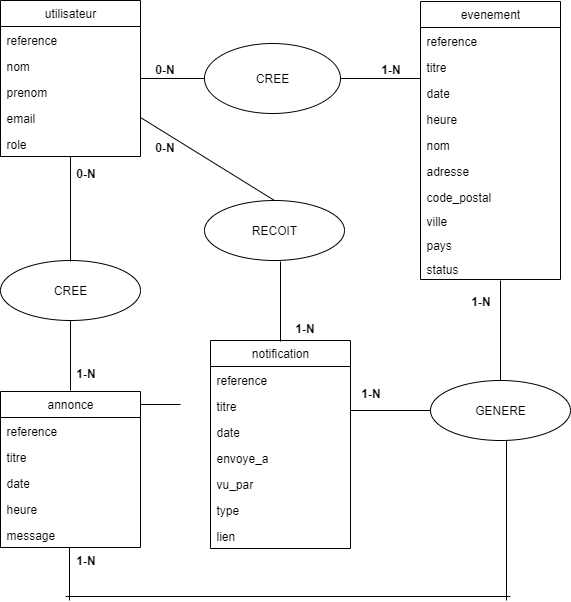

The diagram above was exported from draw.io. Its source (the exported page's mxGraphModel, read from the mxfile embedded in the PNG):
<mxGraphModel dx="1047" dy="868" grid="1" gridSize="10" guides="1" tooltips="1" connect="1" arrows="1" fold="1" page="1" pageScale="1" pageWidth="827" pageHeight="1169" math="0" shadow="0">
  <root>
    <mxCell id="0" />
    <mxCell id="1" parent="0" />
    <mxCell id="lU027zyU52IqYh1XEg5g-1" value="utilisateur" style="swimlane;fontStyle=0;childLayout=stackLayout;horizontal=1;startSize=26;fillColor=none;horizontalStack=0;resizeParent=1;resizeParentMax=0;resizeLast=0;collapsible=1;marginBottom=0;whiteSpace=wrap;html=1;" parent="1" vertex="1">
      <mxGeometry x="70" y="120" width="140" height="156" as="geometry" />
    </mxCell>
    <mxCell id="4k0gmF29_KpWHQ6ez3q7-1" value="reference" style="text;strokeColor=none;fillColor=none;align=left;verticalAlign=top;spacingLeft=4;spacingRight=4;overflow=hidden;rotatable=0;points=[[0,0.5],[1,0.5]];portConstraint=eastwest;whiteSpace=wrap;html=1;" parent="lU027zyU52IqYh1XEg5g-1" vertex="1">
      <mxGeometry y="26" width="140" height="26" as="geometry" />
    </mxCell>
    <mxCell id="4k0gmF29_KpWHQ6ez3q7-22" value="nom" style="text;strokeColor=none;fillColor=none;align=left;verticalAlign=top;spacingLeft=4;spacingRight=4;overflow=hidden;rotatable=0;points=[[0,0.5],[1,0.5]];portConstraint=eastwest;whiteSpace=wrap;html=1;" parent="lU027zyU52IqYh1XEg5g-1" vertex="1">
      <mxGeometry y="52" width="140" height="26" as="geometry" />
    </mxCell>
    <mxCell id="lU027zyU52IqYh1XEg5g-3" value="prenom" style="text;strokeColor=none;fillColor=none;align=left;verticalAlign=top;spacingLeft=4;spacingRight=4;overflow=hidden;rotatable=0;points=[[0,0.5],[1,0.5]];portConstraint=eastwest;whiteSpace=wrap;html=1;" parent="lU027zyU52IqYh1XEg5g-1" vertex="1">
      <mxGeometry y="78" width="140" height="26" as="geometry" />
    </mxCell>
    <mxCell id="lU027zyU52IqYh1XEg5g-4" value="email" style="text;strokeColor=none;fillColor=none;align=left;verticalAlign=top;spacingLeft=4;spacingRight=4;overflow=hidden;rotatable=0;points=[[0,0.5],[1,0.5]];portConstraint=eastwest;whiteSpace=wrap;html=1;" parent="lU027zyU52IqYh1XEg5g-1" vertex="1">
      <mxGeometry y="104" width="140" height="26" as="geometry" />
    </mxCell>
    <mxCell id="lU027zyU52IqYh1XEg5g-5" value="role" style="text;strokeColor=none;fillColor=none;align=left;verticalAlign=top;spacingLeft=4;spacingRight=4;overflow=hidden;rotatable=0;points=[[0,0.5],[1,0.5]];portConstraint=eastwest;whiteSpace=wrap;html=1;" parent="lU027zyU52IqYh1XEg5g-1" vertex="1">
      <mxGeometry y="130" width="140" height="26" as="geometry" />
    </mxCell>
    <mxCell id="lU027zyU52IqYh1XEg5g-6" value="evenement" style="swimlane;fontStyle=0;childLayout=stackLayout;horizontal=1;startSize=26;fillColor=none;horizontalStack=0;resizeParent=1;resizeParentMax=0;resizeLast=0;collapsible=1;marginBottom=0;whiteSpace=wrap;html=1;" parent="1" vertex="1">
      <mxGeometry x="490" y="121" width="140" height="278" as="geometry" />
    </mxCell>
    <mxCell id="4k0gmF29_KpWHQ6ez3q7-23" value="reference" style="text;strokeColor=none;fillColor=none;align=left;verticalAlign=top;spacingLeft=4;spacingRight=4;overflow=hidden;rotatable=0;points=[[0,0.5],[1,0.5]];portConstraint=eastwest;whiteSpace=wrap;html=1;" parent="lU027zyU52IqYh1XEg5g-6" vertex="1">
      <mxGeometry y="26" width="140" height="26" as="geometry" />
    </mxCell>
    <mxCell id="lU027zyU52IqYh1XEg5g-7" value="titre" style="text;strokeColor=none;fillColor=none;align=left;verticalAlign=top;spacingLeft=4;spacingRight=4;overflow=hidden;rotatable=0;points=[[0,0.5],[1,0.5]];portConstraint=eastwest;whiteSpace=wrap;html=1;" parent="lU027zyU52IqYh1XEg5g-6" vertex="1">
      <mxGeometry y="52" width="140" height="26" as="geometry" />
    </mxCell>
    <mxCell id="lU027zyU52IqYh1XEg5g-8" value="date" style="text;strokeColor=none;fillColor=none;align=left;verticalAlign=top;spacingLeft=4;spacingRight=4;overflow=hidden;rotatable=0;points=[[0,0.5],[1,0.5]];portConstraint=eastwest;whiteSpace=wrap;html=1;" parent="lU027zyU52IqYh1XEg5g-6" vertex="1">
      <mxGeometry y="78" width="140" height="26" as="geometry" />
    </mxCell>
    <mxCell id="lU027zyU52IqYh1XEg5g-9" value="heure" style="text;strokeColor=none;fillColor=none;align=left;verticalAlign=top;spacingLeft=4;spacingRight=4;overflow=hidden;rotatable=0;points=[[0,0.5],[1,0.5]];portConstraint=eastwest;whiteSpace=wrap;html=1;" parent="lU027zyU52IqYh1XEg5g-6" vertex="1">
      <mxGeometry y="104" width="140" height="26" as="geometry" />
    </mxCell>
    <mxCell id="lU027zyU52IqYh1XEg5g-10" value="nom" style="text;strokeColor=none;fillColor=none;align=left;verticalAlign=top;spacingLeft=4;spacingRight=4;overflow=hidden;rotatable=0;points=[[0,0.5],[1,0.5]];portConstraint=eastwest;whiteSpace=wrap;html=1;" parent="lU027zyU52IqYh1XEg5g-6" vertex="1">
      <mxGeometry y="130" width="140" height="26" as="geometry" />
    </mxCell>
    <mxCell id="4k0gmF29_KpWHQ6ez3q7-2" value="adresse" style="text;strokeColor=none;fillColor=none;align=left;verticalAlign=top;spacingLeft=4;spacingRight=4;overflow=hidden;rotatable=0;points=[[0,0.5],[1,0.5]];portConstraint=eastwest;whiteSpace=wrap;html=1;" parent="lU027zyU52IqYh1XEg5g-6" vertex="1">
      <mxGeometry y="156" width="140" height="26" as="geometry" />
    </mxCell>
    <mxCell id="4k0gmF29_KpWHQ6ez3q7-3" value="&lt;div&gt;code_postal&lt;/div&gt;" style="text;strokeColor=none;fillColor=none;align=left;verticalAlign=top;spacingLeft=4;spacingRight=4;overflow=hidden;rotatable=0;points=[[0,0.5],[1,0.5]];portConstraint=eastwest;whiteSpace=wrap;html=1;" parent="lU027zyU52IqYh1XEg5g-6" vertex="1">
      <mxGeometry y="182" width="140" height="24" as="geometry" />
    </mxCell>
    <mxCell id="4k0gmF29_KpWHQ6ez3q7-4" value="&lt;div&gt;ville&lt;/div&gt;" style="text;strokeColor=none;fillColor=none;align=left;verticalAlign=top;spacingLeft=4;spacingRight=4;overflow=hidden;rotatable=0;points=[[0,0.5],[1,0.5]];portConstraint=eastwest;whiteSpace=wrap;html=1;" parent="lU027zyU52IqYh1XEg5g-6" vertex="1">
      <mxGeometry y="206" width="140" height="24" as="geometry" />
    </mxCell>
    <mxCell id="4k0gmF29_KpWHQ6ez3q7-20" value="&lt;div&gt;pays&lt;/div&gt;" style="text;strokeColor=none;fillColor=none;align=left;verticalAlign=top;spacingLeft=4;spacingRight=4;overflow=hidden;rotatable=0;points=[[0,0.5],[1,0.5]];portConstraint=eastwest;whiteSpace=wrap;html=1;" parent="lU027zyU52IqYh1XEg5g-6" vertex="1">
      <mxGeometry y="230" width="140" height="24" as="geometry" />
    </mxCell>
    <mxCell id="4k0gmF29_KpWHQ6ez3q7-5" value="status" style="text;strokeColor=none;fillColor=none;align=left;verticalAlign=top;spacingLeft=4;spacingRight=4;overflow=hidden;rotatable=0;points=[[0,0.5],[1,0.5]];portConstraint=eastwest;whiteSpace=wrap;html=1;" parent="lU027zyU52IqYh1XEg5g-6" vertex="1">
      <mxGeometry y="254" width="140" height="24" as="geometry" />
    </mxCell>
    <mxCell id="4k0gmF29_KpWHQ6ez3q7-7" value="CREE" style="ellipse;whiteSpace=wrap;html=1;" parent="1" vertex="1">
      <mxGeometry x="274" y="163" width="136" height="70" as="geometry" />
    </mxCell>
    <mxCell id="4k0gmF29_KpWHQ6ez3q7-8" value="" style="line;strokeWidth=1;fillColor=none;align=left;verticalAlign=middle;spacingTop=-1;spacingLeft=3;spacingRight=3;rotatable=0;labelPosition=right;points=[];portConstraint=eastwest;strokeColor=inherit;" parent="1" vertex="1">
      <mxGeometry x="210" y="194" width="64" height="8" as="geometry" />
    </mxCell>
    <mxCell id="4k0gmF29_KpWHQ6ez3q7-9" value="" style="line;strokeWidth=1;fillColor=none;align=left;verticalAlign=middle;spacingTop=-1;spacingLeft=3;spacingRight=3;rotatable=0;labelPosition=right;points=[];portConstraint=eastwest;strokeColor=inherit;" parent="1" vertex="1">
      <mxGeometry x="410" y="194" width="80" height="8" as="geometry" />
    </mxCell>
    <mxCell id="4k0gmF29_KpWHQ6ez3q7-10" value="0-N" style="text;align=center;fontStyle=1;verticalAlign=middle;spacingLeft=3;spacingRight=3;strokeColor=none;rotatable=0;points=[[0,0.5],[1,0.5]];portConstraint=eastwest;html=1;" parent="1" vertex="1">
      <mxGeometry x="115" y="280" width="80" height="26" as="geometry" />
    </mxCell>
    <mxCell id="4k0gmF29_KpWHQ6ez3q7-11" value="1-N" style="text;align=center;fontStyle=1;verticalAlign=middle;spacingLeft=3;spacingRight=3;strokeColor=none;rotatable=0;points=[[0,0.5],[1,0.5]];portConstraint=eastwest;html=1;" parent="1" vertex="1">
      <mxGeometry x="420" y="176" width="80" height="26" as="geometry" />
    </mxCell>
    <mxCell id="4k0gmF29_KpWHQ6ez3q7-12" value="annonce" style="swimlane;fontStyle=0;childLayout=stackLayout;horizontal=1;startSize=26;fillColor=none;horizontalStack=0;resizeParent=1;resizeParentMax=0;resizeLast=0;collapsible=1;marginBottom=0;whiteSpace=wrap;html=1;" parent="1" vertex="1">
      <mxGeometry x="70" y="511" width="140" height="156" as="geometry" />
    </mxCell>
    <mxCell id="4k0gmF29_KpWHQ6ez3q7-13" value="reference" style="text;strokeColor=none;fillColor=none;align=left;verticalAlign=top;spacingLeft=4;spacingRight=4;overflow=hidden;rotatable=0;points=[[0,0.5],[1,0.5]];portConstraint=eastwest;whiteSpace=wrap;html=1;" parent="4k0gmF29_KpWHQ6ez3q7-12" vertex="1">
      <mxGeometry y="26" width="140" height="26" as="geometry" />
    </mxCell>
    <mxCell id="4k0gmF29_KpWHQ6ez3q7-14" value="titre" style="text;strokeColor=none;fillColor=none;align=left;verticalAlign=top;spacingLeft=4;spacingRight=4;overflow=hidden;rotatable=0;points=[[0,0.5],[1,0.5]];portConstraint=eastwest;whiteSpace=wrap;html=1;" parent="4k0gmF29_KpWHQ6ez3q7-12" vertex="1">
      <mxGeometry y="52" width="140" height="26" as="geometry" />
    </mxCell>
    <mxCell id="4k0gmF29_KpWHQ6ez3q7-15" value="date" style="text;strokeColor=none;fillColor=none;align=left;verticalAlign=top;spacingLeft=4;spacingRight=4;overflow=hidden;rotatable=0;points=[[0,0.5],[1,0.5]];portConstraint=eastwest;whiteSpace=wrap;html=1;" parent="4k0gmF29_KpWHQ6ez3q7-12" vertex="1">
      <mxGeometry y="78" width="140" height="26" as="geometry" />
    </mxCell>
    <mxCell id="4k0gmF29_KpWHQ6ez3q7-25" value="heure" style="text;strokeColor=none;fillColor=none;align=left;verticalAlign=top;spacingLeft=4;spacingRight=4;overflow=hidden;rotatable=0;points=[[0,0.5],[1,0.5]];portConstraint=eastwest;whiteSpace=wrap;html=1;" parent="4k0gmF29_KpWHQ6ez3q7-12" vertex="1">
      <mxGeometry y="104" width="140" height="26" as="geometry" />
    </mxCell>
    <mxCell id="4k0gmF29_KpWHQ6ez3q7-24" value="message" style="text;strokeColor=none;fillColor=none;align=left;verticalAlign=top;spacingLeft=4;spacingRight=4;overflow=hidden;rotatable=0;points=[[0,0.5],[1,0.5]];portConstraint=eastwest;whiteSpace=wrap;html=1;" parent="4k0gmF29_KpWHQ6ez3q7-12" vertex="1">
      <mxGeometry y="130" width="140" height="26" as="geometry" />
    </mxCell>
    <mxCell id="4k0gmF29_KpWHQ6ez3q7-16" value="CREE" style="ellipse;whiteSpace=wrap;html=1;" parent="1" vertex="1">
      <mxGeometry x="70" y="380" width="140" height="60" as="geometry" />
    </mxCell>
    <mxCell id="4k0gmF29_KpWHQ6ez3q7-17" value="" style="line;strokeWidth=1;fillColor=none;align=left;verticalAlign=middle;spacingTop=-1;spacingLeft=3;spacingRight=3;rotatable=0;labelPosition=right;points=[];portConstraint=eastwest;strokeColor=inherit;flipV=1;flipH=1;direction=south;" parent="1" vertex="1">
      <mxGeometry x="136" y="440" width="8" height="70" as="geometry" />
    </mxCell>
    <mxCell id="4k0gmF29_KpWHQ6ez3q7-18" value="" style="line;strokeWidth=1;fillColor=none;align=left;verticalAlign=middle;spacingTop=-1;spacingLeft=3;spacingRight=3;rotatable=0;labelPosition=right;points=[];portConstraint=eastwest;strokeColor=inherit;direction=south;" parent="1" vertex="1">
      <mxGeometry x="136" y="276" width="8" height="105" as="geometry" />
    </mxCell>
    <mxCell id="4k0gmF29_KpWHQ6ez3q7-19" value="1-N" style="text;align=center;fontStyle=1;verticalAlign=middle;spacingLeft=3;spacingRight=3;strokeColor=none;rotatable=0;points=[[0,0.5],[1,0.5]];portConstraint=eastwest;html=1;" parent="1" vertex="1">
      <mxGeometry x="115" y="480" width="80" height="26" as="geometry" />
    </mxCell>
    <mxCell id="4k0gmF29_KpWHQ6ez3q7-21" value="0-N" style="text;align=center;fontStyle=1;verticalAlign=middle;spacingLeft=3;spacingRight=3;strokeColor=none;rotatable=0;points=[[0,0.5],[1,0.5]];portConstraint=eastwest;html=1;" parent="1" vertex="1">
      <mxGeometry x="194" y="176" width="80" height="26" as="geometry" />
    </mxCell>
    <mxCell id="WDQoUQ0Ooh-6JGiuLczw-1" value="RECOIT" style="ellipse;whiteSpace=wrap;html=1;" vertex="1" parent="1">
      <mxGeometry x="274" y="320" width="140" height="60" as="geometry" />
    </mxCell>
    <mxCell id="WDQoUQ0Ooh-6JGiuLczw-8" value="notification" style="swimlane;fontStyle=0;childLayout=stackLayout;horizontal=1;startSize=26;fillColor=none;horizontalStack=0;resizeParent=1;resizeParentMax=0;resizeLast=0;collapsible=1;marginBottom=0;whiteSpace=wrap;html=1;" vertex="1" parent="1">
      <mxGeometry x="280" y="460" width="140" height="208" as="geometry" />
    </mxCell>
    <mxCell id="WDQoUQ0Ooh-6JGiuLczw-9" value="reference" style="text;strokeColor=none;fillColor=none;align=left;verticalAlign=top;spacingLeft=4;spacingRight=4;overflow=hidden;rotatable=0;points=[[0,0.5],[1,0.5]];portConstraint=eastwest;whiteSpace=wrap;html=1;" vertex="1" parent="WDQoUQ0Ooh-6JGiuLczw-8">
      <mxGeometry y="26" width="140" height="26" as="geometry" />
    </mxCell>
    <mxCell id="WDQoUQ0Ooh-6JGiuLczw-10" value="titre" style="text;strokeColor=none;fillColor=none;align=left;verticalAlign=top;spacingLeft=4;spacingRight=4;overflow=hidden;rotatable=0;points=[[0,0.5],[1,0.5]];portConstraint=eastwest;whiteSpace=wrap;html=1;" vertex="1" parent="WDQoUQ0Ooh-6JGiuLczw-8">
      <mxGeometry y="52" width="140" height="26" as="geometry" />
    </mxCell>
    <mxCell id="WDQoUQ0Ooh-6JGiuLczw-11" value="date" style="text;strokeColor=none;fillColor=none;align=left;verticalAlign=top;spacingLeft=4;spacingRight=4;overflow=hidden;rotatable=0;points=[[0,0.5],[1,0.5]];portConstraint=eastwest;whiteSpace=wrap;html=1;" vertex="1" parent="WDQoUQ0Ooh-6JGiuLczw-8">
      <mxGeometry y="78" width="140" height="26" as="geometry" />
    </mxCell>
    <mxCell id="WDQoUQ0Ooh-6JGiuLczw-13" value="envoye_a" style="text;strokeColor=none;fillColor=none;align=left;verticalAlign=top;spacingLeft=4;spacingRight=4;overflow=hidden;rotatable=0;points=[[0,0.5],[1,0.5]];portConstraint=eastwest;whiteSpace=wrap;html=1;" vertex="1" parent="WDQoUQ0Ooh-6JGiuLczw-8">
      <mxGeometry y="104" width="140" height="26" as="geometry" />
    </mxCell>
    <mxCell id="WDQoUQ0Ooh-6JGiuLczw-12" value="vu_par" style="text;strokeColor=none;fillColor=none;align=left;verticalAlign=top;spacingLeft=4;spacingRight=4;overflow=hidden;rotatable=0;points=[[0,0.5],[1,0.5]];portConstraint=eastwest;whiteSpace=wrap;html=1;" vertex="1" parent="WDQoUQ0Ooh-6JGiuLczw-8">
      <mxGeometry y="130" width="140" height="26" as="geometry" />
    </mxCell>
    <mxCell id="WDQoUQ0Ooh-6JGiuLczw-26" value="type" style="text;strokeColor=none;fillColor=none;align=left;verticalAlign=top;spacingLeft=4;spacingRight=4;overflow=hidden;rotatable=0;points=[[0,0.5],[1,0.5]];portConstraint=eastwest;whiteSpace=wrap;html=1;" vertex="1" parent="WDQoUQ0Ooh-6JGiuLczw-8">
      <mxGeometry y="156" width="140" height="26" as="geometry" />
    </mxCell>
    <mxCell id="WDQoUQ0Ooh-6JGiuLczw-27" value="lien" style="text;strokeColor=none;fillColor=none;align=left;verticalAlign=top;spacingLeft=4;spacingRight=4;overflow=hidden;rotatable=0;points=[[0,0.5],[1,0.5]];portConstraint=eastwest;whiteSpace=wrap;html=1;" vertex="1" parent="WDQoUQ0Ooh-6JGiuLczw-8">
      <mxGeometry y="182" width="140" height="26" as="geometry" />
    </mxCell>
    <mxCell id="WDQoUQ0Ooh-6JGiuLczw-14" value="GENERE" style="ellipse;whiteSpace=wrap;html=1;" vertex="1" parent="1">
      <mxGeometry x="500" y="500" width="140" height="60" as="geometry" />
    </mxCell>
    <mxCell id="WDQoUQ0Ooh-6JGiuLczw-15" value="" style="endArrow=none;html=1;rounded=0;entryX=1;entryY=0.5;entryDx=0;entryDy=0;exitX=0.5;exitY=0;exitDx=0;exitDy=0;" edge="1" parent="1" source="WDQoUQ0Ooh-6JGiuLczw-1" target="lU027zyU52IqYh1XEg5g-4">
      <mxGeometry width="50" height="50" relative="1" as="geometry">
        <mxPoint x="320" y="410" as="sourcePoint" />
        <mxPoint x="270" y="360" as="targetPoint" />
      </mxGeometry>
    </mxCell>
    <mxCell id="WDQoUQ0Ooh-6JGiuLczw-16" value="" style="line;strokeWidth=1;fillColor=none;align=left;verticalAlign=middle;spacingTop=-1;spacingLeft=3;spacingRight=3;rotatable=0;labelPosition=right;points=[];portConstraint=eastwest;strokeColor=inherit;direction=south;" vertex="1" parent="1">
      <mxGeometry x="346" y="381" width="8" height="80" as="geometry" />
    </mxCell>
    <mxCell id="WDQoUQ0Ooh-6JGiuLczw-17" value="0-N" style="text;align=center;fontStyle=1;verticalAlign=middle;spacingLeft=3;spacingRight=3;strokeColor=none;rotatable=0;points=[[0,0.5],[1,0.5]];portConstraint=eastwest;html=1;" vertex="1" parent="1">
      <mxGeometry x="194" y="254" width="80" height="26" as="geometry" />
    </mxCell>
    <mxCell id="WDQoUQ0Ooh-6JGiuLczw-19" value="1-N" style="text;align=center;fontStyle=1;verticalAlign=middle;spacingLeft=3;spacingRight=3;strokeColor=none;rotatable=0;points=[[0,0.5],[1,0.5]];portConstraint=eastwest;html=1;" vertex="1" parent="1">
      <mxGeometry x="334" y="435" width="80" height="26" as="geometry" />
    </mxCell>
    <mxCell id="WDQoUQ0Ooh-6JGiuLczw-21" value="" style="line;strokeWidth=1;fillColor=none;align=left;verticalAlign=middle;spacingTop=-1;spacingLeft=3;spacingRight=3;rotatable=0;labelPosition=right;points=[];portConstraint=eastwest;strokeColor=inherit;direction=south;" vertex="1" parent="1">
      <mxGeometry x="566" y="400" width="8" height="100" as="geometry" />
    </mxCell>
    <mxCell id="WDQoUQ0Ooh-6JGiuLczw-22" value="" style="line;strokeWidth=1;fillColor=none;align=left;verticalAlign=middle;spacingTop=-1;spacingLeft=3;spacingRight=3;rotatable=0;labelPosition=right;points=[];portConstraint=eastwest;strokeColor=inherit;" vertex="1" parent="1">
      <mxGeometry x="420" y="526" width="80" height="8" as="geometry" />
    </mxCell>
    <mxCell id="WDQoUQ0Ooh-6JGiuLczw-23" value="1-N" style="text;align=center;fontStyle=1;verticalAlign=middle;spacingLeft=3;spacingRight=3;strokeColor=none;rotatable=0;points=[[0,0.5],[1,0.5]];portConstraint=eastwest;html=1;" vertex="1" parent="1">
      <mxGeometry x="115" y="667" width="80" height="26" as="geometry" />
    </mxCell>
    <mxCell id="WDQoUQ0Ooh-6JGiuLczw-24" value="1-N" style="text;align=center;fontStyle=1;verticalAlign=middle;spacingLeft=3;spacingRight=3;strokeColor=none;rotatable=0;points=[[0,0.5],[1,0.5]];portConstraint=eastwest;html=1;" vertex="1" parent="1">
      <mxGeometry x="510" y="408" width="80" height="26" as="geometry" />
    </mxCell>
    <mxCell id="WDQoUQ0Ooh-6JGiuLczw-25" value="1-N" style="text;align=center;fontStyle=1;verticalAlign=middle;spacingLeft=3;spacingRight=3;strokeColor=none;rotatable=0;points=[[0,0.5],[1,0.5]];portConstraint=eastwest;html=1;" vertex="1" parent="1">
      <mxGeometry x="400" y="500" width="80" height="26" as="geometry" />
    </mxCell>
    <mxCell id="WDQoUQ0Ooh-6JGiuLczw-33" value="" style="line;strokeWidth=1;fillColor=none;align=left;verticalAlign=middle;spacingTop=-1;spacingLeft=3;spacingRight=3;rotatable=0;labelPosition=right;points=[];portConstraint=eastwest;strokeColor=inherit;" vertex="1" parent="1">
      <mxGeometry x="135" y="712" width="445" height="8" as="geometry" />
    </mxCell>
    <mxCell id="WDQoUQ0Ooh-6JGiuLczw-34" value="" style="line;strokeWidth=1;fillColor=none;align=left;verticalAlign=middle;spacingTop=-1;spacingLeft=3;spacingRight=3;rotatable=0;labelPosition=right;points=[];portConstraint=eastwest;strokeColor=inherit;" vertex="1" parent="1">
      <mxGeometry x="210" y="520" width="40" height="8" as="geometry" />
    </mxCell>
    <mxCell id="WDQoUQ0Ooh-6JGiuLczw-35" value="" style="line;strokeWidth=1;fillColor=none;align=left;verticalAlign=middle;spacingTop=-1;spacingLeft=3;spacingRight=3;rotatable=0;labelPosition=right;points=[];portConstraint=eastwest;strokeColor=inherit;direction=south;" vertex="1" parent="1">
      <mxGeometry x="572" y="560" width="8" height="160" as="geometry" />
    </mxCell>
    <mxCell id="WDQoUQ0Ooh-6JGiuLczw-36" value="" style="line;strokeWidth=1;fillColor=none;align=left;verticalAlign=middle;spacingTop=-1;spacingLeft=3;spacingRight=3;rotatable=0;labelPosition=right;points=[];portConstraint=eastwest;strokeColor=inherit;direction=south;" vertex="1" parent="1">
      <mxGeometry x="135" y="667" width="8" height="53" as="geometry" />
    </mxCell>
  </root>
</mxGraphModel>